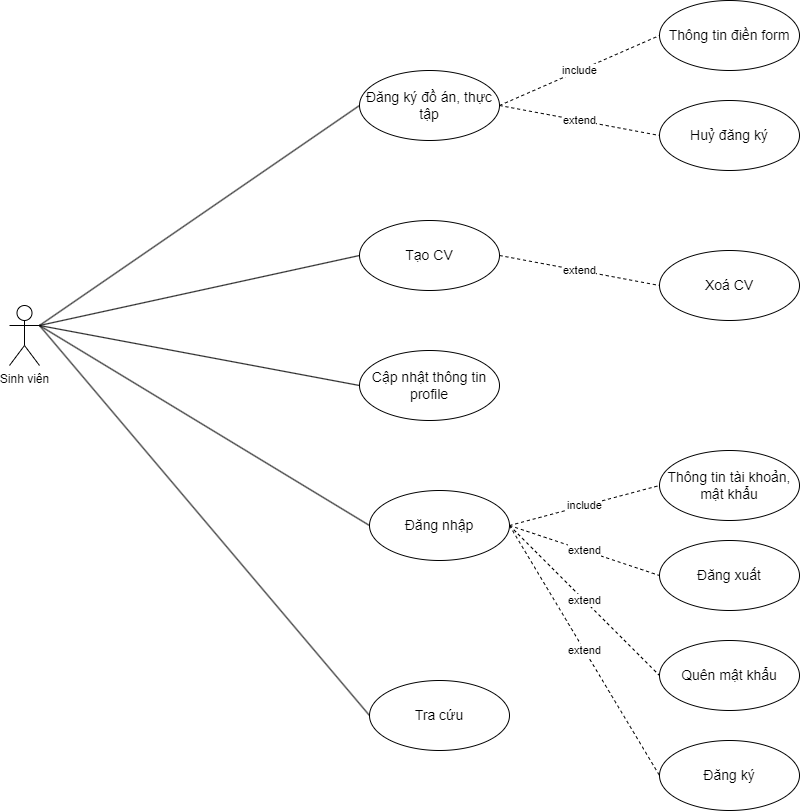

The diagram above was exported from draw.io. Its source (the exported page's mxGraphModel, read from the mxfile embedded in the PNG):
<mxGraphModel dx="511" dy="1128" grid="1" gridSize="10" guides="1" tooltips="1" connect="1" arrows="1" fold="1" page="1" pageScale="1" pageWidth="850" pageHeight="1100" math="0" shadow="0">
  <root>
    <mxCell id="0" />
    <mxCell id="1" parent="0" />
    <mxCell id="XQzmb9XHSsG7TRB8CK42-20" value="Sinh viên" style="shape=umlActor;verticalLabelPosition=bottom;verticalAlign=top;html=1;outlineConnect=0;" vertex="1" parent="1">
      <mxGeometry x="890" y="405" width="30" height="60" as="geometry" />
    </mxCell>
    <mxCell id="XQzmb9XHSsG7TRB8CK42-24" value="Cập nhật thông tin profile" style="ellipse;whiteSpace=wrap;html=1;strokeWidth=1;fontSize=14;" vertex="1" parent="1">
      <mxGeometry x="1240" y="450" width="140" height="70" as="geometry" />
    </mxCell>
    <mxCell id="XQzmb9XHSsG7TRB8CK42-28" value="Tra cứu" style="ellipse;whiteSpace=wrap;html=1;strokeWidth=1;fontSize=14;" vertex="1" parent="1">
      <mxGeometry x="1250" y="780" width="140" height="70" as="geometry" />
    </mxCell>
    <mxCell id="XQzmb9XHSsG7TRB8CK42-30" value="Tạo CV" style="ellipse;whiteSpace=wrap;html=1;strokeWidth=1;fontSize=14;" vertex="1" parent="1">
      <mxGeometry x="1240" y="320" width="140" height="70" as="geometry" />
    </mxCell>
    <mxCell id="XQzmb9XHSsG7TRB8CK42-31" value="Đăng ký đồ án, thực tập" style="ellipse;whiteSpace=wrap;html=1;strokeWidth=1;fontSize=14;" vertex="1" parent="1">
      <mxGeometry x="1240" y="170" width="140" height="70" as="geometry" />
    </mxCell>
    <mxCell id="XQzmb9XHSsG7TRB8CK42-36" value="" style="endArrow=none;html=1;rounded=0;entryX=0;entryY=0.5;entryDx=0;entryDy=0;exitX=1;exitY=0.3333333333333333;exitDx=0;exitDy=0;exitPerimeter=0;" edge="1" parent="1" source="XQzmb9XHSsG7TRB8CK42-20" target="XQzmb9XHSsG7TRB8CK42-31">
      <mxGeometry width="50" height="50" relative="1" as="geometry">
        <mxPoint x="920" y="185" as="sourcePoint" />
        <mxPoint x="1200.000000000003" y="70" as="targetPoint" />
      </mxGeometry>
    </mxCell>
    <mxCell id="XQzmb9XHSsG7TRB8CK42-37" value="" style="endArrow=none;html=1;rounded=0;entryX=0;entryY=0.5;entryDx=0;entryDy=0;exitX=1;exitY=0.3333333333333333;exitDx=0;exitDy=0;exitPerimeter=0;" edge="1" parent="1" source="XQzmb9XHSsG7TRB8CK42-20" target="XQzmb9XHSsG7TRB8CK42-30">
      <mxGeometry width="50" height="50" relative="1" as="geometry">
        <mxPoint x="920" y="405" as="sourcePoint" />
        <mxPoint x="1200.000000000003" y="180" as="targetPoint" />
      </mxGeometry>
    </mxCell>
    <mxCell id="XQzmb9XHSsG7TRB8CK42-38" value="" style="endArrow=none;html=1;rounded=0;entryX=0;entryY=0.5;entryDx=0;entryDy=0;exitX=1;exitY=0.3333333333333333;exitDx=0;exitDy=0;exitPerimeter=0;" edge="1" parent="1" source="XQzmb9XHSsG7TRB8CK42-20" target="XQzmb9XHSsG7TRB8CK42-24">
      <mxGeometry width="50" height="50" relative="1" as="geometry">
        <mxPoint x="920" y="405" as="sourcePoint" />
        <mxPoint x="1200.000000000003" y="300" as="targetPoint" />
      </mxGeometry>
    </mxCell>
    <mxCell id="XQzmb9XHSsG7TRB8CK42-42" value="" style="endArrow=none;html=1;rounded=0;entryX=0;entryY=0.5;entryDx=0;entryDy=0;exitX=1;exitY=0.3333333333333333;exitDx=0;exitDy=0;exitPerimeter=0;" edge="1" parent="1" source="XQzmb9XHSsG7TRB8CK42-20" target="XQzmb9XHSsG7TRB8CK42-28">
      <mxGeometry width="50" height="50" relative="1" as="geometry">
        <mxPoint x="920" y="625" as="sourcePoint" />
        <mxPoint x="1200.000000000003" y="420" as="targetPoint" />
      </mxGeometry>
    </mxCell>
    <mxCell id="XQzmb9XHSsG7TRB8CK42-48" value="" style="endArrow=none;html=1;rounded=0;entryX=0;entryY=0.5;entryDx=0;entryDy=0;exitX=1;exitY=0.3333333333333333;exitDx=0;exitDy=0;exitPerimeter=0;" edge="1" parent="1" source="XQzmb9XHSsG7TRB8CK42-20" target="XQzmb9XHSsG7TRB8CK42-51">
      <mxGeometry width="50" height="50" relative="1" as="geometry">
        <mxPoint x="920" y="405" as="sourcePoint" />
        <mxPoint x="1320" y="640" as="targetPoint" />
      </mxGeometry>
    </mxCell>
    <mxCell id="XQzmb9XHSsG7TRB8CK42-51" value="Đăng nhập" style="ellipse;whiteSpace=wrap;html=1;strokeWidth=1;fontSize=14;" vertex="1" parent="1">
      <mxGeometry x="1250" y="590" width="140" height="70" as="geometry" />
    </mxCell>
    <mxCell id="XQzmb9XHSsG7TRB8CK42-52" value="include" style="endArrow=none;dashed=1;html=1;rounded=0;entryX=0;entryY=0.5;entryDx=0;entryDy=0;exitX=1;exitY=0.5;exitDx=0;exitDy=0;" edge="1" source="XQzmb9XHSsG7TRB8CK42-51" target="XQzmb9XHSsG7TRB8CK42-53" parent="1">
      <mxGeometry width="50" height="50" relative="1" as="geometry">
        <mxPoint x="1530" y="650" as="sourcePoint" />
        <mxPoint x="1560.000000000002" y="595" as="targetPoint" />
      </mxGeometry>
    </mxCell>
    <mxCell id="XQzmb9XHSsG7TRB8CK42-53" value="Thông tin tài khoản, mật khẩu" style="ellipse;whiteSpace=wrap;html=1;strokeWidth=1;fontSize=14;" vertex="1" parent="1">
      <mxGeometry x="1540" y="550" width="140" height="70" as="geometry" />
    </mxCell>
    <mxCell id="XQzmb9XHSsG7TRB8CK42-54" value="Đăng xuất" style="ellipse;whiteSpace=wrap;html=1;strokeWidth=1;fontSize=14;" vertex="1" parent="1">
      <mxGeometry x="1540" y="640" width="140" height="70" as="geometry" />
    </mxCell>
    <mxCell id="XQzmb9XHSsG7TRB8CK42-55" value="extend" style="endArrow=none;dashed=1;html=1;rounded=0;entryX=0;entryY=0.5;entryDx=0;entryDy=0;exitX=1;exitY=0.5;exitDx=0;exitDy=0;" edge="1" source="XQzmb9XHSsG7TRB8CK42-51" target="XQzmb9XHSsG7TRB8CK42-54" parent="1">
      <mxGeometry width="50" height="50" relative="1" as="geometry">
        <mxPoint x="1490" y="645" as="sourcePoint" />
        <mxPoint x="1600" y="575" as="targetPoint" />
      </mxGeometry>
    </mxCell>
    <mxCell id="XQzmb9XHSsG7TRB8CK42-56" value="Quên mật khẩu" style="ellipse;whiteSpace=wrap;html=1;strokeWidth=1;fontSize=14;" vertex="1" parent="1">
      <mxGeometry x="1540" y="740" width="140" height="70" as="geometry" />
    </mxCell>
    <mxCell id="XQzmb9XHSsG7TRB8CK42-57" value="extend" style="endArrow=none;dashed=1;html=1;rounded=0;entryX=0;entryY=0.5;entryDx=0;entryDy=0;exitX=1;exitY=0.5;exitDx=0;exitDy=0;" edge="1" parent="1" target="XQzmb9XHSsG7TRB8CK42-56" source="XQzmb9XHSsG7TRB8CK42-51">
      <mxGeometry width="50" height="50" relative="1" as="geometry">
        <mxPoint x="1420" y="650" as="sourcePoint" />
        <mxPoint x="1560" y="745" as="targetPoint" />
      </mxGeometry>
    </mxCell>
    <mxCell id="XQzmb9XHSsG7TRB8CK42-58" value="Đăng ký" style="ellipse;whiteSpace=wrap;html=1;strokeWidth=1;fontSize=14;" vertex="1" parent="1">
      <mxGeometry x="1540" y="840" width="140" height="70" as="geometry" />
    </mxCell>
    <mxCell id="XQzmb9XHSsG7TRB8CK42-59" value="extend" style="endArrow=none;dashed=1;html=1;rounded=0;entryX=0;entryY=0.5;entryDx=0;entryDy=0;exitX=1;exitY=0.5;exitDx=0;exitDy=0;" edge="1" parent="1" source="XQzmb9XHSsG7TRB8CK42-51" target="XQzmb9XHSsG7TRB8CK42-58">
      <mxGeometry width="50" height="50" relative="1" as="geometry">
        <mxPoint x="1390" y="655" as="sourcePoint" />
        <mxPoint x="1559.9999999999982" y="785" as="targetPoint" />
      </mxGeometry>
    </mxCell>
    <mxCell id="XQzmb9XHSsG7TRB8CK42-61" value="Thông tin điền form" style="ellipse;whiteSpace=wrap;html=1;strokeWidth=1;fontSize=14;" vertex="1" parent="1">
      <mxGeometry x="1540" y="100" width="140" height="70" as="geometry" />
    </mxCell>
    <mxCell id="XQzmb9XHSsG7TRB8CK42-62" value="include" style="endArrow=none;dashed=1;html=1;rounded=0;entryX=0;entryY=0.5;entryDx=0;entryDy=0;exitX=1;exitY=0.5;exitDx=0;exitDy=0;" edge="1" parent="1" source="XQzmb9XHSsG7TRB8CK42-31" target="XQzmb9XHSsG7TRB8CK42-61">
      <mxGeometry width="50" height="50" relative="1" as="geometry">
        <mxPoint x="1390" y="180" as="sourcePoint" />
        <mxPoint x="1559.9999999999982" y="595" as="targetPoint" />
      </mxGeometry>
    </mxCell>
    <mxCell id="XQzmb9XHSsG7TRB8CK42-63" value="Huỷ đăng ký" style="ellipse;whiteSpace=wrap;html=1;strokeWidth=1;fontSize=14;" vertex="1" parent="1">
      <mxGeometry x="1540" y="200" width="140" height="70" as="geometry" />
    </mxCell>
    <mxCell id="XQzmb9XHSsG7TRB8CK42-64" value="extend" style="endArrow=none;dashed=1;html=1;rounded=0;entryX=0;entryY=0.5;entryDx=0;entryDy=0;exitX=1;exitY=0.5;exitDx=0;exitDy=0;" edge="1" parent="1" source="XQzmb9XHSsG7TRB8CK42-31" target="XQzmb9XHSsG7TRB8CK42-63">
      <mxGeometry width="50" height="50" relative="1" as="geometry">
        <mxPoint x="1390" y="185" as="sourcePoint" />
        <mxPoint x="1529.9999999999982" y="115" as="targetPoint" />
      </mxGeometry>
    </mxCell>
    <mxCell id="XQzmb9XHSsG7TRB8CK42-65" value="Xoá CV" style="ellipse;whiteSpace=wrap;html=1;strokeWidth=1;fontSize=14;" vertex="1" parent="1">
      <mxGeometry x="1540" y="350" width="140" height="70" as="geometry" />
    </mxCell>
    <mxCell id="XQzmb9XHSsG7TRB8CK42-66" value="extend" style="endArrow=none;dashed=1;html=1;rounded=0;entryX=0;entryY=0.5;entryDx=0;entryDy=0;exitX=1;exitY=0.5;exitDx=0;exitDy=0;" edge="1" parent="1" source="XQzmb9XHSsG7TRB8CK42-30" target="XQzmb9XHSsG7TRB8CK42-65">
      <mxGeometry width="50" height="50" relative="1" as="geometry">
        <mxPoint x="1390.0000000000002" y="185" as="sourcePoint" />
        <mxPoint x="1549.999999999996" y="225" as="targetPoint" />
      </mxGeometry>
    </mxCell>
  </root>
</mxGraphModel>